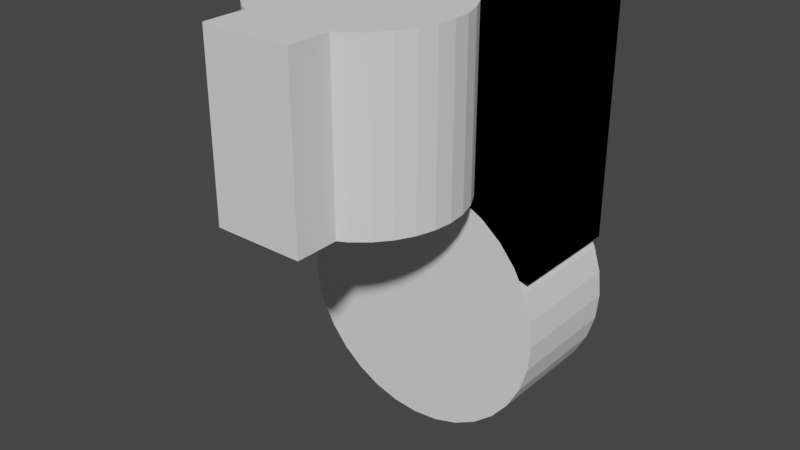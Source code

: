 # Source: shower.blend  (saved by Blender 3.3.6; exported with 4.5.12 LTS)
import bpy
from mathutils import Matrix  # noqa: F401  (used for matrix-valued properties, if any)

bpy.ops.wm.read_factory_settings(use_empty=True)
scene = bpy.context.scene
scene.name = 'Scene'

# ---- world
world_world = bpy.data.worlds.new('World'); scene.world = world_world
world_world.use_nodes = True; world_world.node_tree.nodes.clear()
_N = world_world.node_tree.nodes; _L = world_world.node_tree.links
n0 = _N.new('ShaderNodeOutputWorld'); n0.name = 'World Output'; n0.location = (300, 300)
n1 = _N.new('ShaderNodeBackground'); n1.name = 'Background'; n1.location = (10, 300)
n1.inputs[0].default_value = (0.05088, 0.05088, 0.05088, 1.0)
_L.new(n1.outputs[0], n0.inputs[0])
n0.is_active_output = True
world_world.color = (0.05088, 0.05088, 0.05088)
world_world.use_sun_shadow = False
world_world.sun_shadow_jitter_overblur = 0.0

# ---- meshes
me_cylinder_003 = bpy.data.meshes.new('Cylinder.003')
me_cylinder_003.from_pydata([(0.0, 10.0, -13.5), (5.588e-09, 11.5, 13.5), (1.951, 9.808, -13.5), (2.244, 11.28, 13.5), (3.827, 9.239, -13.5), (4.401, 10.62, 13.5), (5.556, 8.315, -13.5), (6.389, 9.562, 13.5), (7.071, 7.071, -13.5), (8.132, 8.132, 13.5), (8.315, 5.556, -13.5), (9.562, 6.389, 13.5), (9.239, 3.827, -13.5), (10.62, 4.401, 13.5), (9.808, 1.951, -13.5), (11.28, 2.244, 13.5), (10.0, 0.0, -13.5), (11.5, -8.941e-09, 13.5), (9.808, -1.951, -13.5), (11.28, -2.244, 13.5), (9.239, -3.827, -13.5), (10.62, -4.401, 13.5), (8.315, -5.556, -13.5), (9.562, -6.389, 13.5), (7.071, -7.071, -13.5), (8.132, -8.132, 13.5), (5.556, -8.315, -13.5), (6.389, -9.562, 13.5), (3.827, -9.239, -13.5), (4.401, -10.62, 13.5), (1.951, -9.808, -13.5), (2.244, -11.28, 13.5), (0.0, -10.0, -13.5), (5.588e-09, -11.5, 13.5), (-1.951, -9.808, -13.5), (-2.244, -11.28, 13.5), (-3.827, -9.239, -13.5), (-4.401, -10.62, 13.5), (-5.556, -8.315, -13.5), (-6.389, -9.562, 13.5), (-7.071, -7.071, -13.5), (-8.132, -8.132, 13.5), (-8.315, -5.556, -13.5), (-9.562, -6.389, 13.5), (-9.239, -3.827, -13.5), (-10.62, -4.401, 13.5), (-9.808, -1.951, -13.5), (-11.28, -2.244, 13.5), (-10.0, 0.0, -13.5), (-11.5, -8.941e-09, 13.5), (-9.808, 1.951, -13.5), (-11.28, 2.244, 13.5), (-9.239, 3.827, -13.5), (-10.62, 4.401, 13.5), (-8.315, 5.556, -13.5), (-9.562, 6.389, 13.5), (-7.071, 7.071, -13.5), (-8.132, 8.132, 13.5), (-5.556, 8.315, -13.5), (-6.389, 9.562, 13.5), (-3.827, 9.239, -13.5), (-4.401, 10.62, 13.5), (-1.951, 9.808, -13.5), (-2.244, 11.28, 13.5)], [], [(0, 1, 3, 2), (2, 3, 5, 4), (4, 5, 7, 6), (6, 7, 9, 8), (8, 9, 11, 10), (10, 11, 13, 12), (12, 13, 15, 14), (14, 15, 17, 16), (16, 17, 19, 18), (18, 19, 21, 20), (20, 21, 23, 22), (22, 23, 25, 24), (24, 25, 27, 26), (26, 27, 29, 28), (28, 29, 31, 30), (30, 31, 33, 32), (32, 33, 35, 34), (34, 35, 37, 36), (36, 37, 39, 38), (38, 39, 41, 40), (40, 41, 43, 42), (42, 43, 45, 44), (44, 45, 47, 46), (46, 47, 49, 48), (48, 49, 51, 50), (50, 51, 53, 52), (52, 53, 55, 54), (54, 55, 57, 56), (56, 57, 59, 58), (58, 59, 61, 60), (3, 1, 63, 61, 59, 57, 55, 53, 51, 49, 47, 45, 43, 41, 39, 37, 35, 33, 31, 29, 27, 25, 23, 21, 19, 17, 15, 13, 11, 9, 7, 5), (60, 61, 63, 62), (62, 63, 1, 0), (0, 2, 4, 6, 8, 10, 12, 14, 16, 18, 20, 22, 24, 26, 28, 30, 32, 34, 36, 38, 40, 42, 44, 46, 48, 50, 52, 54, 56, 58, 60, 62)])
_uv = me_cylinder_003.uv_layers.new(name='UVMap')
_uv.uv.foreach_set('vector', [1.0, 0.5, 1.0, 1.0, 0.9688, 1.0, 0.9688, 0.5, 0.9688, 0.5, 0.9688, 1.0, 0.9375, 1.0, 0.9375, 0.5, 0.9375, 0.5, 0.9375, 1.0, 0.9062, 1.0, 0.9062, 0.5, 0.9062, 0.5, 0.9062, 1.0, 0.875, 1.0, 0.875, 0.5, 0.875, 0.5, 0.875, 1.0, 0.8438, 1.0, 0.8438, 0.5, 0.8438, 0.5, 0.8438, 1.0, 0.8125, 1.0, 0.8125, 0.5, 0.8125, 0.5, 0.8125, 1.0, 0.7812, 1.0, 0.7812, 0.5, 0.7812, 0.5, 0.7812, 1.0, 0.75, 1.0, 0.75, 0.5, 0.75, 0.5, 0.75, 1.0, 0.7188, 1.0, 0.7188, 0.5, 0.7188, 0.5, 0.7188, 1.0, 0.6875, 1.0, 0.6875, 0.5, 0.6875, 0.5, 0.6875, 1.0, 0.6562, 1.0, 0.6562, 0.5, 0.6562, 0.5, 0.6562, 1.0, 0.625, 1.0, 0.625, 0.5, 0.625, 0.5, 0.625, 1.0, 0.5938, 1.0, 0.5938, 0.5, 0.5938, 0.5, 0.5938, 1.0, 0.5625, 1.0, 0.5625, 0.5, 0.5625, 0.5, 0.5625, 1.0, 0.5312, 1.0, 0.5312, 0.5, 0.5312, 0.5, 0.5312, 1.0, 0.5, 1.0, 0.5, 0.5, 0.5, 0.5, 0.5, 1.0, 0.4688, 1.0, 0.4688, 0.5, 0.4688, 0.5, 0.4688, 1.0, 0.4375, 1.0, 0.4375, 0.5, 0.4375, 0.5, 0.4375, 1.0, 0.4062, 1.0, 0.4062, 0.5, 0.4062, 0.5, 0.4062, 1.0, 0.375, 1.0, 0.375, 0.5, 0.375, 0.5, 0.375, 1.0, 0.3438, 1.0, 0.3438, 0.5, 0.3438, 0.5, 0.3438, 1.0, 0.3125, 1.0, 0.3125, 0.5, 0.3125, 0.5, 0.3125, 1.0, 0.2812, 1.0, 0.2812, 0.5, 0.2812, 0.5, 0.2812, 1.0, 0.25, 1.0, 0.25, 0.5, 0.25, 0.5, 0.25, 1.0, 0.2188, 1.0, 0.2188, 0.5, 0.2188, 0.5, 0.2188, 1.0, 0.1875, 1.0, 0.1875, 0.5, 0.1875, 0.5, 0.1875, 1.0, 0.1562, 1.0, 0.1562, 0.5, 0.1562, 0.5, 0.1562, 1.0, 0.125, 1.0, 0.125, 0.5, 0.125, 0.5, 0.125, 1.0, 0.09375, 1.0, 0.09375, 0.5, 0.09375, 0.5, 0.09375, 1.0, 0.0625, 1.0, 0.0625, 0.5, 0.2968, 0.4854, 0.25, 0.49, 0.2032, 0.4854, 0.1582, 0.4717, 0.1167, 0.4496, 0.08029, 0.4197, 0.05045, 0.3833, 0.02827, 0.3418, 0.01461, 0.2968, 0.01, 0.25, 0.01461, 0.2032, 0.02827, 0.1582, 0.05045, 0.1167, 0.08029, 0.08029, 0.1167, 0.05045, 0.1582, 0.02827, 0.2032, 0.01461, 0.25, 0.01, 0.2968, 0.01461, 0.3418, 0.02827, 0.3833, 0.05045, 0.4197, 0.08029, 0.4496, 0.1167, 0.4717, 0.1582, 0.4854, 0.2032, 0.49, 0.25, 0.4854, 0.2968, 0.4717, 0.3418, 0.4496, 0.3833, 0.4197, 0.4197, 0.3833, 0.4496, 0.3418, 0.4717, 0.0625, 0.5, 0.0625, 1.0, 0.03125, 1.0, 0.03125, 0.5, 0.03125, 0.5, 0.03125, 1.0, 0.0, 1.0, 0.0, 0.5, 0.75, 0.49, 0.7968, 0.4854, 0.8418, 0.4717, 0.8833, 0.4496, 0.9197, 0.4197, 0.9496, 0.3833, 0.9717, 0.3418, 0.9854, 0.2968, 0.99, 0.25, 0.9854, 0.2032, 0.9717, 0.1582, 0.9496, 0.1167, 0.9197, 0.08029, 0.8833, 0.05045, 0.8418, 0.02827, 0.7968, 0.01461, 0.75, 0.01, 0.7032, 0.01461, 0.6582, 0.02827, 0.6167, 0.05045, 0.5803, 0.08029, 0.5504, 0.1167, 0.5283, 0.1582, 0.5146, 0.2032, 0.51, 0.25, 0.5146, 0.2968, 0.5283, 0.3418, 0.5504, 0.3833, 0.5803, 0.4197, 0.6167, 0.4496, 0.6582, 0.4717, 0.7032, 0.4854])
me_cylinder_003.update()
me_cylinder_004 = bpy.data.meshes.new('Cylinder.004')
me_cylinder_004.from_pydata([(0.0, 15.0, -13.5), (0.0, 15.0, 13.5), (2.926, 14.71, -13.5), (2.926, 14.71, 13.5), (5.74, 13.86, -13.5), (5.74, 13.86, 13.5), (8.334, 12.47, -13.5), (8.334, 12.47, 13.5), (10.61, 10.61, -13.5), (10.61, 10.61, 13.5), (12.47, 8.334, -13.5), (12.47, 8.334, 13.5), (13.86, 5.74, -13.5), (13.86, 5.74, 13.5), (14.71, 2.926, -13.5), (14.71, 2.926, 13.5), (15.0, 0.0, -13.5), (15.0, 0.0, 13.5), (14.71, -2.926, -13.5), (14.71, -2.926, 13.5), (13.86, -5.74, -13.5), (13.86, -5.74, 13.5), (12.47, -8.334, -13.5), (12.47, -8.334, 13.5), (10.61, -10.61, -13.5), (10.61, -10.61, 13.5), (8.334, -12.47, -13.5), (8.334, -12.47, 13.5), (5.74, -13.86, -13.5), (5.74, -13.86, 13.5), (2.926, -14.71, -13.5), (2.926, -14.71, 13.5), (0.0, -15.0, -13.5), (0.0, -15.0, 13.5), (-2.926, -14.71, -13.5), (-2.926, -14.71, 13.5), (-5.74, -13.86, -13.5), (-5.74, -13.86, 13.5), (-8.334, -12.47, -13.5), (-8.334, -12.47, 13.5), (-10.61, -10.61, -13.5), (-10.61, -10.61, 13.5), (-12.47, -8.334, -13.5), (-12.47, -8.334, 13.5), (-13.86, -5.74, -13.5), (-13.86, -5.74, 13.5), (-14.71, -2.926, -13.5), (-14.71, -2.926, 13.5), (-15.0, 0.0, -13.5), (-15.0, 0.0, 13.5), (-14.71, 2.926, -13.5), (-14.71, 2.926, 13.5), (-13.86, 5.74, -13.5), (-13.86, 5.74, 13.5), (-12.47, 8.334, -13.5), (-12.47, 8.334, 13.5), (-10.61, 10.61, -13.5), (-10.61, 10.61, 13.5), (-8.334, 12.47, -13.5), (-8.334, 12.47, 13.5), (-5.74, 13.86, -13.5), (-5.74, 13.86, 13.5), (-2.926, 14.71, -13.5), (-2.926, 14.71, 13.5)], [], [(0, 1, 3, 2), (2, 3, 5, 4), (4, 5, 7, 6), (6, 7, 9, 8), (8, 9, 11, 10), (10, 11, 13, 12), (12, 13, 15, 14), (14, 15, 17, 16), (16, 17, 19, 18), (18, 19, 21, 20), (20, 21, 23, 22), (22, 23, 25, 24), (24, 25, 27, 26), (26, 27, 29, 28), (28, 29, 31, 30), (30, 31, 33, 32), (32, 33, 35, 34), (34, 35, 37, 36), (36, 37, 39, 38), (38, 39, 41, 40), (40, 41, 43, 42), (42, 43, 45, 44), (44, 45, 47, 46), (46, 47, 49, 48), (48, 49, 51, 50), (50, 51, 53, 52), (52, 53, 55, 54), (54, 55, 57, 56), (56, 57, 59, 58), (58, 59, 61, 60), (3, 1, 63, 61, 59, 57, 55, 53, 51, 49, 47, 45, 43, 41, 39, 37, 35, 33, 31, 29, 27, 25, 23, 21, 19, 17, 15, 13, 11, 9, 7, 5), (60, 61, 63, 62), (62, 63, 1, 0), (0, 2, 4, 6, 8, 10, 12, 14, 16, 18, 20, 22, 24, 26, 28, 30, 32, 34, 36, 38, 40, 42, 44, 46, 48, 50, 52, 54, 56, 58, 60, 62)])
_uv = me_cylinder_004.uv_layers.new(name='UVMap')
_uv.uv.foreach_set('vector', [1.0, 0.5, 1.0, 1.0, 0.9688, 1.0, 0.9688, 0.5, 0.9688, 0.5, 0.9688, 1.0, 0.9375, 1.0, 0.9375, 0.5, 0.9375, 0.5, 0.9375, 1.0, 0.9062, 1.0, 0.9062, 0.5, 0.9062, 0.5, 0.9062, 1.0, 0.875, 1.0, 0.875, 0.5, 0.875, 0.5, 0.875, 1.0, 0.8438, 1.0, 0.8438, 0.5, 0.8438, 0.5, 0.8438, 1.0, 0.8125, 1.0, 0.8125, 0.5, 0.8125, 0.5, 0.8125, 1.0, 0.7812, 1.0, 0.7812, 0.5, 0.7812, 0.5, 0.7812, 1.0, 0.75, 1.0, 0.75, 0.5, 0.75, 0.5, 0.75, 1.0, 0.7188, 1.0, 0.7188, 0.5, 0.7188, 0.5, 0.7188, 1.0, 0.6875, 1.0, 0.6875, 0.5, 0.6875, 0.5, 0.6875, 1.0, 0.6562, 1.0, 0.6562, 0.5, 0.6562, 0.5, 0.6562, 1.0, 0.625, 1.0, 0.625, 0.5, 0.625, 0.5, 0.625, 1.0, 0.5938, 1.0, 0.5938, 0.5, 0.5938, 0.5, 0.5938, 1.0, 0.5625, 1.0, 0.5625, 0.5, 0.5625, 0.5, 0.5625, 1.0, 0.5312, 1.0, 0.5312, 0.5, 0.5312, 0.5, 0.5312, 1.0, 0.5, 1.0, 0.5, 0.5, 0.5, 0.5, 0.5, 1.0, 0.4688, 1.0, 0.4688, 0.5, 0.4688, 0.5, 0.4688, 1.0, 0.4375, 1.0, 0.4375, 0.5, 0.4375, 0.5, 0.4375, 1.0, 0.4062, 1.0, 0.4062, 0.5, 0.4062, 0.5, 0.4062, 1.0, 0.375, 1.0, 0.375, 0.5, 0.375, 0.5, 0.375, 1.0, 0.3438, 1.0, 0.3438, 0.5, 0.3438, 0.5, 0.3438, 1.0, 0.3125, 1.0, 0.3125, 0.5, 0.3125, 0.5, 0.3125, 1.0, 0.2812, 1.0, 0.2812, 0.5, 0.2812, 0.5, 0.2812, 1.0, 0.25, 1.0, 0.25, 0.5, 0.25, 0.5, 0.25, 1.0, 0.2188, 1.0, 0.2188, 0.5, 0.2188, 0.5, 0.2188, 1.0, 0.1875, 1.0, 0.1875, 0.5, 0.1875, 0.5, 0.1875, 1.0, 0.1562, 1.0, 0.1562, 0.5, 0.1562, 0.5, 0.1562, 1.0, 0.125, 1.0, 0.125, 0.5, 0.125, 0.5, 0.125, 1.0, 0.09375, 1.0, 0.09375, 0.5, 0.09375, 0.5, 0.09375, 1.0, 0.0625, 1.0, 0.0625, 0.5, 0.2968, 0.4854, 0.25, 0.49, 0.2032, 0.4854, 0.1582, 0.4717, 0.1167, 0.4496, 0.08029, 0.4197, 0.05045, 0.3833, 0.02827, 0.3418, 0.01461, 0.2968, 0.01, 0.25, 0.01461, 0.2032, 0.02827, 0.1582, 0.05045, 0.1167, 0.08029, 0.08029, 0.1167, 0.05045, 0.1582, 0.02827, 0.2032, 0.01461, 0.25, 0.01, 0.2968, 0.01461, 0.3418, 0.02827, 0.3833, 0.05045, 0.4197, 0.08029, 0.4496, 0.1167, 0.4717, 0.1582, 0.4854, 0.2032, 0.49, 0.25, 0.4854, 0.2968, 0.4717, 0.3418, 0.4496, 0.3833, 0.4197, 0.4197, 0.3833, 0.4496, 0.3418, 0.4717, 0.0625, 0.5, 0.0625, 1.0, 0.03125, 1.0, 0.03125, 0.5, 0.03125, 0.5, 0.03125, 1.0, 0.0, 1.0, 0.0, 0.5, 0.75, 0.49, 0.7968, 0.4854, 0.8418, 0.4717, 0.8833, 0.4496, 0.9197, 0.4197, 0.9496, 0.3833, 0.9717, 0.3418, 0.9854, 0.2968, 0.99, 0.25, 0.9854, 0.2032, 0.9717, 0.1582, 0.9496, 0.1167, 0.9197, 0.08029, 0.8833, 0.05045, 0.8418, 0.02827, 0.7968, 0.01461, 0.75, 0.01, 0.7032, 0.01461, 0.6582, 0.02827, 0.6167, 0.05045, 0.5803, 0.08029, 0.5504, 0.1167, 0.5283, 0.1582, 0.5146, 0.2032, 0.51, 0.25, 0.5146, 0.2968, 0.5283, 0.3418, 0.5504, 0.3833, 0.5803, 0.4197, 0.6167, 0.4496, 0.6582, 0.4717, 0.7032, 0.4854])
me_cylinder_004.update()
me_cube = bpy.data.meshes.new('Cube')
me_cube.from_pydata([(-7.0, -7.0, -7.0), (-7.0, -7.0, 7.0), (-7.0, 7.0, -7.0), (-7.0, 7.0, 7.0), (7.0, -7.0, -7.0), (7.0, -7.0, 7.0), (7.0, 7.0, -7.0), (7.0, 7.0, 7.0)], [], [(0, 1, 3, 2), (2, 3, 7, 6), (6, 7, 5, 4), (4, 5, 1, 0), (2, 6, 4, 0), (7, 3, 1, 5)])
_uv = me_cube.uv_layers.new(name='UVMap')
_uv.uv.foreach_set('vector', [0.375, 0.0, 0.625, 0.0, 0.625, 0.25, 0.375, 0.25, 0.375, 0.25, 0.625, 0.25, 0.625, 0.5, 0.375, 0.5, 0.375, 0.5, 0.625, 0.5, 0.625, 0.75, 0.375, 0.75, 0.375, 0.75, 0.625, 0.75, 0.625, 1.0, 0.375, 1.0, 0.125, 0.5, 0.375, 0.5, 0.375, 0.75, 0.125, 0.75, 0.625, 0.5, 0.875, 0.5, 0.875, 0.75, 0.625, 0.75])
me_cube.update()
me_cylinder_005 = bpy.data.meshes.new('Cylinder.005')
me_cylinder_005.from_pydata([(0.0, 20.0, -7.5), (0.0, 20.0, 7.5), (3.902, 19.62, -7.5), (3.902, 19.62, 7.5), (7.654, 18.48, -7.5), (7.654, 18.48, 7.5), (11.11, 16.63, -7.5), (11.11, 16.63, 7.5), (14.14, 14.14, -7.5), (14.14, 14.14, 7.5), (16.63, 11.11, -7.5), (16.63, 11.11, 7.5), (18.48, 7.654, -7.5), (18.48, 7.654, 7.5), (19.62, 3.902, -7.5), (19.62, 3.902, 7.5), (20.0, 0.0, -7.5), (20.0, 0.0, 7.5), (19.62, -3.902, -7.5), (19.62, -3.902, 7.5), (18.48, -7.654, -7.5), (18.48, -7.654, 7.5), (16.63, -11.11, -7.5), (16.63, -11.11, 7.5), (14.14, -14.14, -7.5), (14.14, -14.14, 7.5), (11.11, -16.63, -7.5), (11.11, -16.63, 7.5), (7.654, -18.48, -7.5), (7.654, -18.48, 7.5), (3.902, -19.62, -7.5), (3.902, -19.62, 7.5), (0.0, -20.0, -7.5), (0.0, -20.0, 7.5), (-3.902, -19.62, -7.5), (-3.902, -19.62, 7.5), (-7.654, -18.48, -7.5), (-7.654, -18.48, 7.5), (-11.11, -16.63, -7.5), (-11.11, -16.63, 7.5), (-14.14, -14.14, -7.5), (-14.14, -14.14, 7.5), (-16.63, -11.11, -7.5), (-16.63, -11.11, 7.5), (-18.48, -7.654, -7.5), (-18.48, -7.654, 7.5), (-19.62, -3.902, -7.5), (-19.62, -3.902, 7.5), (-20.0, 0.0, -7.5), (-20.0, 0.0, 7.5), (-19.62, 3.902, -7.5), (-19.62, 3.902, 7.5), (-18.48, 7.654, -7.5), (-18.48, 7.654, 7.5), (-16.63, 11.11, -7.5), (-16.63, 11.11, 7.5), (-14.14, 14.14, -7.5), (-14.14, 14.14, 7.5), (-11.11, 16.63, -7.5), (-11.11, 16.63, 7.5), (-7.654, 18.48, -7.5), (-7.654, 18.48, 7.5), (-3.902, 19.62, -7.5), (-3.902, 19.62, 7.5)], [], [(0, 1, 3, 2), (2, 3, 5, 4), (4, 5, 7, 6), (6, 7, 9, 8), (8, 9, 11, 10), (10, 11, 13, 12), (12, 13, 15, 14), (14, 15, 17, 16), (16, 17, 19, 18), (18, 19, 21, 20), (20, 21, 23, 22), (22, 23, 25, 24), (24, 25, 27, 26), (26, 27, 29, 28), (28, 29, 31, 30), (30, 31, 33, 32), (32, 33, 35, 34), (34, 35, 37, 36), (36, 37, 39, 38), (38, 39, 41, 40), (40, 41, 43, 42), (42, 43, 45, 44), (44, 45, 47, 46), (46, 47, 49, 48), (48, 49, 51, 50), (50, 51, 53, 52), (52, 53, 55, 54), (54, 55, 57, 56), (56, 57, 59, 58), (58, 59, 61, 60), (3, 1, 63, 61, 59, 57, 55, 53, 51, 49, 47, 45, 43, 41, 39, 37, 35, 33, 31, 29, 27, 25, 23, 21, 19, 17, 15, 13, 11, 9, 7, 5), (60, 61, 63, 62), (62, 63, 1, 0), (0, 2, 4, 6, 8, 10, 12, 14, 16, 18, 20, 22, 24, 26, 28, 30, 32, 34, 36, 38, 40, 42, 44, 46, 48, 50, 52, 54, 56, 58, 60, 62)])
_uv = me_cylinder_005.uv_layers.new(name='UVMap')
_uv.uv.foreach_set('vector', [1.0, 0.5, 1.0, 1.0, 0.9688, 1.0, 0.9688, 0.5, 0.9688, 0.5, 0.9688, 1.0, 0.9375, 1.0, 0.9375, 0.5, 0.9375, 0.5, 0.9375, 1.0, 0.9062, 1.0, 0.9062, 0.5, 0.9062, 0.5, 0.9062, 1.0, 0.875, 1.0, 0.875, 0.5, 0.875, 0.5, 0.875, 1.0, 0.8438, 1.0, 0.8438, 0.5, 0.8438, 0.5, 0.8438, 1.0, 0.8125, 1.0, 0.8125, 0.5, 0.8125, 0.5, 0.8125, 1.0, 0.7812, 1.0, 0.7812, 0.5, 0.7812, 0.5, 0.7812, 1.0, 0.75, 1.0, 0.75, 0.5, 0.75, 0.5, 0.75, 1.0, 0.7188, 1.0, 0.7188, 0.5, 0.7188, 0.5, 0.7188, 1.0, 0.6875, 1.0, 0.6875, 0.5, 0.6875, 0.5, 0.6875, 1.0, 0.6562, 1.0, 0.6562, 0.5, 0.6562, 0.5, 0.6562, 1.0, 0.625, 1.0, 0.625, 0.5, 0.625, 0.5, 0.625, 1.0, 0.5938, 1.0, 0.5938, 0.5, 0.5938, 0.5, 0.5938, 1.0, 0.5625, 1.0, 0.5625, 0.5, 0.5625, 0.5, 0.5625, 1.0, 0.5312, 1.0, 0.5312, 0.5, 0.5312, 0.5, 0.5312, 1.0, 0.5, 1.0, 0.5, 0.5, 0.5, 0.5, 0.5, 1.0, 0.4688, 1.0, 0.4688, 0.5, 0.4688, 0.5, 0.4688, 1.0, 0.4375, 1.0, 0.4375, 0.5, 0.4375, 0.5, 0.4375, 1.0, 0.4062, 1.0, 0.4062, 0.5, 0.4062, 0.5, 0.4062, 1.0, 0.375, 1.0, 0.375, 0.5, 0.375, 0.5, 0.375, 1.0, 0.3438, 1.0, 0.3438, 0.5, 0.3438, 0.5, 0.3438, 1.0, 0.3125, 1.0, 0.3125, 0.5, 0.3125, 0.5, 0.3125, 1.0, 0.2812, 1.0, 0.2812, 0.5, 0.2812, 0.5, 0.2812, 1.0, 0.25, 1.0, 0.25, 0.5, 0.25, 0.5, 0.25, 1.0, 0.2188, 1.0, 0.2188, 0.5, 0.2188, 0.5, 0.2188, 1.0, 0.1875, 1.0, 0.1875, 0.5, 0.1875, 0.5, 0.1875, 1.0, 0.1562, 1.0, 0.1562, 0.5, 0.1562, 0.5, 0.1562, 1.0, 0.125, 1.0, 0.125, 0.5, 0.125, 0.5, 0.125, 1.0, 0.09375, 1.0, 0.09375, 0.5, 0.09375, 0.5, 0.09375, 1.0, 0.0625, 1.0, 0.0625, 0.5, 0.2968, 0.4854, 0.25, 0.49, 0.2032, 0.4854, 0.1582, 0.4717, 0.1167, 0.4496, 0.08029, 0.4197, 0.05045, 0.3833, 0.02827, 0.3418, 0.01461, 0.2968, 0.01, 0.25, 0.01461, 0.2032, 0.02827, 0.1582, 0.05045, 0.1167, 0.08029, 0.08029, 0.1167, 0.05045, 0.1582, 0.02827, 0.2032, 0.01461, 0.25, 0.01, 0.2968, 0.01461, 0.3418, 0.02827, 0.3833, 0.05045, 0.4197, 0.08029, 0.4496, 0.1167, 0.4717, 0.1582, 0.4854, 0.2032, 0.49, 0.25, 0.4854, 0.2968, 0.4717, 0.3418, 0.4496, 0.3833, 0.4197, 0.4197, 0.3833, 0.4496, 0.3418, 0.4717, 0.0625, 0.5, 0.0625, 1.0, 0.03125, 1.0, 0.03125, 0.5, 0.03125, 0.5, 0.03125, 1.0, 0.0, 1.0, 0.0, 0.5, 0.75, 0.49, 0.7968, 0.4854, 0.8418, 0.4717, 0.8833, 0.4496, 0.9197, 0.4197, 0.9496, 0.3833, 0.9717, 0.3418, 0.9854, 0.2968, 0.99, 0.25, 0.9854, 0.2032, 0.9717, 0.1582, 0.9496, 0.1167, 0.9197, 0.08029, 0.8833, 0.05045, 0.8418, 0.02827, 0.7968, 0.01461, 0.75, 0.01, 0.7032, 0.01461, 0.6582, 0.02827, 0.6167, 0.05045, 0.5803, 0.08029, 0.5504, 0.1167, 0.5283, 0.1582, 0.5146, 0.2032, 0.51, 0.25, 0.5146, 0.2968, 0.5283, 0.3418, 0.5504, 0.3833, 0.5803, 0.4197, 0.6167, 0.4496, 0.6582, 0.4717, 0.7032, 0.4854])
me_cylinder_005.update()
me_cube_003 = bpy.data.meshes.new('Cube.003')
me_cube_003.from_pydata([(-7.0, -7.547, -13.48), (-7.0, -7.547, 7.0), (-7.0, 11.37, -13.48), (-7.0, 11.37, 7.0), (7.0, -7.547, -13.48), (7.0, -7.547, 7.0), (7.0, 11.37, -13.48), (7.0, 11.37, 7.0)], [], [(0, 1, 3, 2), (2, 3, 7, 6), (6, 7, 5, 4), (4, 5, 1, 0), (2, 6, 4, 0), (7, 3, 1, 5)])
_uv = me_cube_003.uv_layers.new(name='UVMap')
_uv.uv.foreach_set('vector', [0.375, 0.0, 0.625, 0.0, 0.625, 0.25, 0.375, 0.25, 0.375, 0.25, 0.625, 0.25, 0.625, 0.5, 0.375, 0.5, 0.375, 0.5, 0.625, 0.5, 0.625, 0.75, 0.375, 0.75, 0.375, 0.75, 0.625, 0.75, 0.625, 1.0, 0.375, 1.0, 0.125, 0.5, 0.375, 0.5, 0.375, 0.75, 0.125, 0.75, 0.625, 0.5, 0.875, 0.5, 0.875, 0.75, 0.625, 0.75])
me_cube_003.update()
me_cylinder_006 = bpy.data.meshes.new('Cylinder.006')
me_cylinder_006.from_pydata([(0.0, 3.0, -20.0), (0.0, 3.0, 20.0), (0.5853, 2.942, -20.0), (0.5853, 2.942, 20.0), (1.148, 2.772, -20.0), (1.148, 2.772, 20.0), (1.667, 2.494, -20.0), (1.667, 2.494, 20.0), (2.121, 2.121, -20.0), (2.121, 2.121, 20.0), (2.494, 1.667, -20.0), (2.494, 1.667, 20.0), (2.772, 1.148, -20.0), (2.772, 1.148, 20.0), (2.942, 0.5853, -20.0), (2.942, 0.5853, 20.0), (3.0, 0.0, -20.0), (3.0, 0.0, 20.0), (2.942, -0.5853, -20.0), (2.942, -0.5853, 20.0), (2.772, -1.148, -20.0), (2.772, -1.148, 20.0), (2.494, -1.667, -20.0), (2.494, -1.667, 20.0), (2.121, -2.121, -20.0), (2.121, -2.121, 20.0), (1.667, -2.494, -20.0), (1.667, -2.494, 20.0), (1.148, -2.772, -20.0), (1.148, -2.772, 20.0), (0.5853, -2.942, -20.0), (0.5853, -2.942, 20.0), (0.0, -3.0, -20.0), (0.0, -3.0, 20.0), (-0.5853, -2.942, -20.0), (-0.5853, -2.942, 20.0), (-1.148, -2.772, -20.0), (-1.148, -2.772, 20.0), (-1.667, -2.494, -20.0), (-1.667, -2.494, 20.0), (-2.121, -2.121, -20.0), (-2.121, -2.121, 20.0), (-2.494, -1.667, -20.0), (-2.494, -1.667, 20.0), (-2.772, -1.148, -20.0), (-2.772, -1.148, 20.0), (-2.942, -0.5853, -20.0), (-2.942, -0.5853, 20.0), (-3.0, 0.0, -20.0), (-3.0, 0.0, 20.0), (-2.942, 0.5853, -20.0), (-2.942, 0.5853, 20.0), (-2.772, 1.148, -20.0), (-2.772, 1.148, 20.0), (-2.494, 1.667, -20.0), (-2.494, 1.667, 20.0), (-2.121, 2.121, -20.0), (-2.121, 2.121, 20.0), (-1.667, 2.494, -20.0), (-1.667, 2.494, 20.0), (-1.148, 2.772, -20.0), (-1.148, 2.772, 20.0), (-0.5853, 2.942, -20.0), (-0.5853, 2.942, 20.0)], [], [(0, 1, 3, 2), (2, 3, 5, 4), (4, 5, 7, 6), (6, 7, 9, 8), (8, 9, 11, 10), (10, 11, 13, 12), (12, 13, 15, 14), (14, 15, 17, 16), (16, 17, 19, 18), (18, 19, 21, 20), (20, 21, 23, 22), (22, 23, 25, 24), (24, 25, 27, 26), (26, 27, 29, 28), (28, 29, 31, 30), (30, 31, 33, 32), (32, 33, 35, 34), (34, 35, 37, 36), (36, 37, 39, 38), (38, 39, 41, 40), (40, 41, 43, 42), (42, 43, 45, 44), (44, 45, 47, 46), (46, 47, 49, 48), (48, 49, 51, 50), (50, 51, 53, 52), (52, 53, 55, 54), (54, 55, 57, 56), (56, 57, 59, 58), (58, 59, 61, 60), (3, 1, 63, 61, 59, 57, 55, 53, 51, 49, 47, 45, 43, 41, 39, 37, 35, 33, 31, 29, 27, 25, 23, 21, 19, 17, 15, 13, 11, 9, 7, 5), (60, 61, 63, 62), (62, 63, 1, 0), (0, 2, 4, 6, 8, 10, 12, 14, 16, 18, 20, 22, 24, 26, 28, 30, 32, 34, 36, 38, 40, 42, 44, 46, 48, 50, 52, 54, 56, 58, 60, 62)])
_uv = me_cylinder_006.uv_layers.new(name='UVMap')
_uv.uv.foreach_set('vector', [1.0, 0.5, 1.0, 1.0, 0.9688, 1.0, 0.9688, 0.5, 0.9688, 0.5, 0.9688, 1.0, 0.9375, 1.0, 0.9375, 0.5, 0.9375, 0.5, 0.9375, 1.0, 0.9062, 1.0, 0.9062, 0.5, 0.9062, 0.5, 0.9062, 1.0, 0.875, 1.0, 0.875, 0.5, 0.875, 0.5, 0.875, 1.0, 0.8438, 1.0, 0.8438, 0.5, 0.8438, 0.5, 0.8438, 1.0, 0.8125, 1.0, 0.8125, 0.5, 0.8125, 0.5, 0.8125, 1.0, 0.7812, 1.0, 0.7812, 0.5, 0.7812, 0.5, 0.7812, 1.0, 0.75, 1.0, 0.75, 0.5, 0.75, 0.5, 0.75, 1.0, 0.7188, 1.0, 0.7188, 0.5, 0.7188, 0.5, 0.7188, 1.0, 0.6875, 1.0, 0.6875, 0.5, 0.6875, 0.5, 0.6875, 1.0, 0.6562, 1.0, 0.6562, 0.5, 0.6562, 0.5, 0.6562, 1.0, 0.625, 1.0, 0.625, 0.5, 0.625, 0.5, 0.625, 1.0, 0.5938, 1.0, 0.5938, 0.5, 0.5938, 0.5, 0.5938, 1.0, 0.5625, 1.0, 0.5625, 0.5, 0.5625, 0.5, 0.5625, 1.0, 0.5312, 1.0, 0.5312, 0.5, 0.5312, 0.5, 0.5312, 1.0, 0.5, 1.0, 0.5, 0.5, 0.5, 0.5, 0.5, 1.0, 0.4688, 1.0, 0.4688, 0.5, 0.4688, 0.5, 0.4688, 1.0, 0.4375, 1.0, 0.4375, 0.5, 0.4375, 0.5, 0.4375, 1.0, 0.4062, 1.0, 0.4062, 0.5, 0.4062, 0.5, 0.4062, 1.0, 0.375, 1.0, 0.375, 0.5, 0.375, 0.5, 0.375, 1.0, 0.3438, 1.0, 0.3438, 0.5, 0.3438, 0.5, 0.3438, 1.0, 0.3125, 1.0, 0.3125, 0.5, 0.3125, 0.5, 0.3125, 1.0, 0.2812, 1.0, 0.2812, 0.5, 0.2812, 0.5, 0.2812, 1.0, 0.25, 1.0, 0.25, 0.5, 0.25, 0.5, 0.25, 1.0, 0.2188, 1.0, 0.2188, 0.5, 0.2188, 0.5, 0.2188, 1.0, 0.1875, 1.0, 0.1875, 0.5, 0.1875, 0.5, 0.1875, 1.0, 0.1562, 1.0, 0.1562, 0.5, 0.1562, 0.5, 0.1562, 1.0, 0.125, 1.0, 0.125, 0.5, 0.125, 0.5, 0.125, 1.0, 0.09375, 1.0, 0.09375, 0.5, 0.09375, 0.5, 0.09375, 1.0, 0.0625, 1.0, 0.0625, 0.5, 0.2968, 0.4854, 0.25, 0.49, 0.2032, 0.4854, 0.1582, 0.4717, 0.1167, 0.4496, 0.08029, 0.4197, 0.05045, 0.3833, 0.02827, 0.3418, 0.01461, 0.2968, 0.01, 0.25, 0.01461, 0.2032, 0.02827, 0.1582, 0.05045, 0.1167, 0.08029, 0.08029, 0.1167, 0.05045, 0.1582, 0.02827, 0.2032, 0.01461, 0.25, 0.01, 0.2968, 0.01461, 0.3418, 0.02827, 0.3833, 0.05045, 0.4197, 0.08029, 0.4496, 0.1167, 0.4717, 0.1582, 0.4854, 0.2032, 0.49, 0.25, 0.4854, 0.2968, 0.4717, 0.3418, 0.4496, 0.3833, 0.4197, 0.4197, 0.3833, 0.4496, 0.3418, 0.4717, 0.0625, 0.5, 0.0625, 1.0, 0.03125, 1.0, 0.03125, 0.5, 0.03125, 0.5, 0.03125, 1.0, 0.0, 1.0, 0.0, 0.5, 0.75, 0.49, 0.7968, 0.4854, 0.8418, 0.4717, 0.8833, 0.4496, 0.9197, 0.4197, 0.9496, 0.3833, 0.9717, 0.3418, 0.9854, 0.2968, 0.99, 0.25, 0.9854, 0.2032, 0.9717, 0.1582, 0.9496, 0.1167, 0.9197, 0.08029, 0.8833, 0.05045, 0.8418, 0.02827, 0.7968, 0.01461, 0.75, 0.01, 0.7032, 0.01461, 0.6582, 0.02827, 0.6167, 0.05045, 0.5803, 0.08029, 0.5504, 0.1167, 0.5283, 0.1582, 0.5146, 0.2032, 0.51, 0.25, 0.5146, 0.2968, 0.5283, 0.3418, 0.5504, 0.3833, 0.5803, 0.4197, 0.6167, 0.4496, 0.6582, 0.4717, 0.7032, 0.4854])
me_cylinder_006.update()
me_cube_001 = bpy.data.meshes.new('Cube.001')
me_cube_001.from_pydata([(-10.0, -10.0, -10.0), (-10.0, -10.0, 10.0), (-10.0, -9.974, -10.0), (-10.0, 10.0, 10.0), (10.0, -10.0, -10.0), (10.0, -10.0, 10.0), (10.0, -9.974, -10.0), (10.0, 10.0, 10.0)], [], [(0, 1, 3, 2), (2, 3, 7, 6), (6, 7, 5, 4), (4, 5, 1, 0), (2, 6, 4, 0), (7, 3, 1, 5)])
_uv = me_cube_001.uv_layers.new(name='UVMap')
_uv.uv.foreach_set('vector', [0.375, 0.0, 0.625, 0.0, 0.625, 0.25, 0.375, 0.25, 0.375, 0.25, 0.625, 0.25, 0.625, 0.5, 0.375, 0.5, 0.375, 0.5, 0.625, 0.5, 0.625, 0.75, 0.375, 0.75, 0.375, 0.75, 0.625, 0.75, 0.625, 1.0, 0.375, 1.0, 0.125, 0.5, 0.375, 0.5, 0.375, 0.75, 0.125, 0.75, 0.625, 0.5, 0.875, 0.5, 0.875, 0.75, 0.625, 0.75])
me_cube_001.update()

# ---- objects
ob_cylinder = bpy.data.objects.new('Cylinder', me_cylinder_003)
ob_main = bpy.data.objects.new('main', me_cylinder_004)
ob_cube = bpy.data.objects.new('Cube', me_cube)
ob_cylinder_002 = bpy.data.objects.new('Cylinder.002', me_cylinder_005)
ob_cube_001 = bpy.data.objects.new('Cube.001', me_cube_003)
ob_cylinder_003 = bpy.data.objects.new('Cylinder.003', me_cylinder_006)
ob_cube_002 = bpy.data.objects.new('Cube.002', me_cube_001)

# ---- transforms, parenting, visibility, modifiers, constraints
ob_cylinder.location = (0.0, 0.0, 0.0)
ob_cylinder.display_type = 'WIRE'
ob_main.location = (0.0, 0.0, 0.0)
_m = ob_main.modifiers.new('Boolean', 'BOOLEAN')
_m.object = ob_cylinder
_m = ob_main.modifiers.new('Boolean.001', 'BOOLEAN')
_m.object = ob_cube
_m = ob_main.modifiers.new('Boolean.002', 'BOOLEAN')
_m.object = ob_cube_001
_m.operation = 'UNION'
_m = ob_main.modifiers.new('Boolean.003', 'BOOLEAN')
_m.object = ob_cylinder_002
_m = ob_main.modifiers.new('Boolean.004', 'BOOLEAN')
_m.object = ob_cylinder_003
_m.operation = 'UNION'
_m = ob_main.modifiers.new('Boolean.005', 'BOOLEAN')
_m.object = ob_cube_002
_m.operation = 'UNION'
ob_cube.location = (0.0, -12.95, 0.0)
ob_cube.scale = (1.0, 1.0, 1.929)
ob_cube.display_type = 'WIRE'
ob_cylinder_002.location = (5.768e-32, 20.95, -36.0)
ob_cylinder_002.rotation_euler = (1.571, -0.0, 0.0)
ob_cylinder_002.scale = (1.05, 1.05, 1.253)
ob_cylinder_002.display_type = 'WIRE'
ob_cube_001.location = (0.0, 19.05, 0.0)
ob_cube_001.scale = (2.857, 0.9933, 1.929)
ob_cube_001.display_type = 'WIRE'
ob_cylinder_003.location = (-0.001448, 27.8, -23.01)
ob_cylinder_003.rotation_euler = (-0.0, -1.571, -0.0)
ob_cylinder_003.scale = (0.75, 0.75, 0.925)
ob_cylinder_003.display_type = 'WIRE'
ob_cube_002.location = (0.0, 32.84, -4.0)
ob_cube_002.scale = (0.5, 0.25, 1.0)
ob_cube_002.display_type = 'WIRE'

# ---- collection membership
scene.collection.objects.link(ob_cylinder)
scene.collection.objects.link(ob_main)
scene.collection.objects.link(ob_cube)
scene.collection.objects.link(ob_cylinder_002)
scene.collection.objects.link(ob_cube_001)
scene.collection.objects.link(ob_cylinder_003)
scene.collection.objects.link(ob_cube_002)

# ---- scene / render settings (as saved in the file)
scene.frame_start = 1; scene.frame_end = 250; scene.frame_set(28)
scene.render.engine = 'BLENDER_EEVEE_NEXT'
scene.cycles.sampling_pattern = 'TABULATED_SOBOL'
scene.cycles.use_light_tree = False
scene.view_settings.view_transform = 'Filmic'
scene.unit_settings.scale_length = 0.001
bpy.context.view_layer.update()

# ---- added for rendering (the .blend has no active camera and no usable light): camera, sun
cam_auto = bpy.data.cameras.new('AutoCamera')
cam_auto.lens = 50.0
cam_auto.sensor_width = 36.0
cam_auto.clip_end = 1606.79
ob_auto_camera = bpy.data.objects.new('AutoCamera', cam_auto)
scene.collection.objects.link(ob_auto_camera)
ob_auto_camera.location = (91.5554, -102.171, 51.4943)
ob_auto_camera.rotation_euler = (1.09748, -7.21219e-08, 0.694738)
scene.camera = ob_auto_camera
light_auto_sun = bpy.data.lights.new('AutoSun', 'SUN')
light_auto_sun.energy = 3.0
light_auto_sun.angle = 0.0523599
ob_auto_sun = bpy.data.objects.new('AutoSun', light_auto_sun)
scene.collection.objects.link(ob_auto_sun)
ob_auto_sun.rotation_euler = (0.872665, 0.174533, 0.523599)
bpy.context.view_layer.update()
